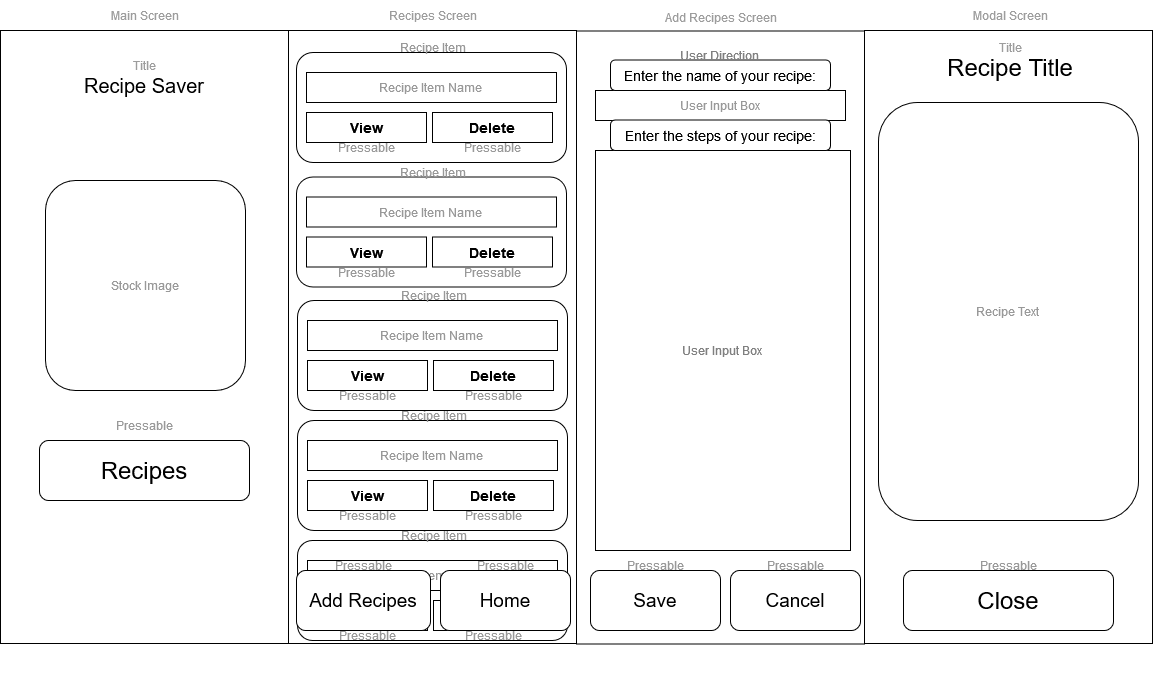

The diagram above was exported from draw.io. Its source (the exported page's mxGraphModel, read from the mxfile embedded in the PNG):
<mxGraphModel dx="2060" dy="1753" grid="1" gridSize="10" guides="1" tooltips="1" connect="1" arrows="1" fold="1" page="1" pageScale="1" pageWidth="288" pageHeight="613" math="0" shadow="0">
  <root>
    <mxCell id="0" />
    <mxCell id="1" parent="0" />
    <mxCell id="ljbNDEaFLBN_aUnEY3M4-19" value="" style="rounded=0;whiteSpace=wrap;html=1;" parent="1" vertex="1">
      <mxGeometry width="288" height="613" as="geometry" />
    </mxCell>
    <mxCell id="JWv2VIk5yocteebeuqQv-3" value="&lt;div&gt;&lt;font size=&quot;3&quot;&gt;Recipe Saver&lt;/font&gt;&lt;/div&gt;" style="text;html=1;strokeColor=none;fillColor=none;align=center;verticalAlign=middle;whiteSpace=wrap;rounded=0;" parent="1" vertex="1">
      <mxGeometry x="29" y="20" width="230" height="70" as="geometry" />
    </mxCell>
    <mxCell id="JWv2VIk5yocteebeuqQv-4" value="&lt;div&gt;Title&lt;/div&gt;" style="text;html=1;strokeColor=none;fillColor=none;align=center;verticalAlign=middle;whiteSpace=wrap;rounded=0;fontColor=#9d9d9d;" parent="1" vertex="1">
      <mxGeometry x="114" y="20" width="60" height="30" as="geometry" />
    </mxCell>
    <mxCell id="ljbNDEaFLBN_aUnEY3M4-2" value="Main Screen" style="text;html=1;align=center;verticalAlign=middle;resizable=0;points=[];autosize=1;strokeColor=none;fillColor=none;fontColor=#9d9d9d;" parent="1" vertex="1">
      <mxGeometry x="99" y="-30" width="90" height="30" as="geometry" />
    </mxCell>
    <mxCell id="iSeOD7nYsbrUqxFumYwm-2" value="&lt;font color=&quot;#999999&quot;&gt;Stock Image&lt;br&gt;&lt;/font&gt;" style="rounded=1;whiteSpace=wrap;html=1;movable=1;resizable=1;rotatable=1;deletable=1;editable=1;locked=0;connectable=1;" parent="1" vertex="1">
      <mxGeometry x="45" y="150" width="200" height="210" as="geometry" />
    </mxCell>
    <mxCell id="e3CcIe2l2SvnWR10ASrb-8" value="&lt;font style=&quot;font-size: 24px;&quot;&gt;Recipes&lt;/font&gt;" style="rounded=1;whiteSpace=wrap;html=1;" parent="1" vertex="1">
      <mxGeometry x="39" y="410" width="210" height="60" as="geometry" />
    </mxCell>
    <mxCell id="e3CcIe2l2SvnWR10ASrb-9" value="Pressable" style="text;html=1;strokeColor=none;fillColor=none;align=center;verticalAlign=middle;whiteSpace=wrap;rounded=0;fontColor=#999999;" parent="1" vertex="1">
      <mxGeometry x="114" y="380" width="60" height="30" as="geometry" />
    </mxCell>
    <mxCell id="e3CcIe2l2SvnWR10ASrb-7" style="edgeStyle=orthogonalEdgeStyle;rounded=0;orthogonalLoop=1;jettySize=auto;html=1;exitX=0.5;exitY=1;exitDx=0;exitDy=0;" parent="1" edge="1">
      <mxGeometry relative="1" as="geometry">
        <mxPoint x="144" y="377" as="sourcePoint" />
        <mxPoint x="144" y="377" as="targetPoint" />
      </mxGeometry>
    </mxCell>
    <mxCell id="e3CcIe2l2SvnWR10ASrb-12" value="" style="rounded=0;whiteSpace=wrap;html=1;" parent="1" vertex="1">
      <mxGeometry x="288" width="288" height="613" as="geometry" />
    </mxCell>
    <mxCell id="HmxxbMFAQfNcp6rFiAPi-42" value="" style="group" vertex="1" connectable="0" parent="1">
      <mxGeometry x="297" y="490" width="270" height="180" as="geometry" />
    </mxCell>
    <mxCell id="HmxxbMFAQfNcp6rFiAPi-43" value="" style="rounded=1;whiteSpace=wrap;html=1;" vertex="1" parent="HmxxbMFAQfNcp6rFiAPi-42">
      <mxGeometry y="20" width="270" height="100" as="geometry" />
    </mxCell>
    <mxCell id="HmxxbMFAQfNcp6rFiAPi-44" value="&lt;font style=&quot;font-size: 14px;&quot;&gt;&lt;b&gt;View&lt;/b&gt;&lt;/font&gt;" style="rounded=0;whiteSpace=wrap;html=1;" vertex="1" parent="HmxxbMFAQfNcp6rFiAPi-42">
      <mxGeometry x="10" y="80" width="120" height="30" as="geometry" />
    </mxCell>
    <mxCell id="HmxxbMFAQfNcp6rFiAPi-45" value="&lt;font color=&quot;#999999&quot;&gt;Recipe Item Name&lt;br&gt;&lt;/font&gt;" style="rounded=0;whiteSpace=wrap;html=1;" vertex="1" parent="HmxxbMFAQfNcp6rFiAPi-42">
      <mxGeometry x="10" y="40" width="250" height="30" as="geometry" />
    </mxCell>
    <mxCell id="HmxxbMFAQfNcp6rFiAPi-46" value="Recipe Item" style="text;html=1;strokeColor=none;fillColor=none;align=center;verticalAlign=middle;whiteSpace=wrap;rounded=0;fontColor=#999999;" vertex="1" parent="HmxxbMFAQfNcp6rFiAPi-42">
      <mxGeometry x="99" width="75" height="30" as="geometry" />
    </mxCell>
    <mxCell id="HmxxbMFAQfNcp6rFiAPi-47" value="&lt;b&gt;&lt;font style=&quot;font-size: 14px;&quot;&gt;Delete&lt;/font&gt;&lt;/b&gt;" style="rounded=0;whiteSpace=wrap;html=1;" vertex="1" parent="HmxxbMFAQfNcp6rFiAPi-42">
      <mxGeometry x="136" y="80" width="120" height="30" as="geometry" />
    </mxCell>
    <mxCell id="HmxxbMFAQfNcp6rFiAPi-48" value="Pressable" style="text;html=1;strokeColor=none;fillColor=none;align=center;verticalAlign=middle;whiteSpace=wrap;rounded=0;fontColor=#999999;" vertex="1" parent="HmxxbMFAQfNcp6rFiAPi-42">
      <mxGeometry x="40" y="100" width="60" height="30" as="geometry" />
    </mxCell>
    <mxCell id="HmxxbMFAQfNcp6rFiAPi-49" value="Pressable" style="text;html=1;strokeColor=none;fillColor=none;align=center;verticalAlign=middle;whiteSpace=wrap;rounded=0;fontColor=#999999;" vertex="1" parent="HmxxbMFAQfNcp6rFiAPi-42">
      <mxGeometry x="166" y="100" width="60" height="30" as="geometry" />
    </mxCell>
    <mxCell id="e3CcIe2l2SvnWR10ASrb-13" value="Recipes Screen" style="text;html=1;align=center;verticalAlign=middle;resizable=0;points=[];autosize=1;strokeColor=none;fillColor=none;fontColor=#9d9d9d;" parent="1" vertex="1">
      <mxGeometry x="377" y="-30" width="110" height="30" as="geometry" />
    </mxCell>
    <mxCell id="e3CcIe2l2SvnWR10ASrb-21" value="" style="group" parent="1" vertex="1" connectable="0">
      <mxGeometry x="296" y="2" width="270" height="180" as="geometry" />
    </mxCell>
    <mxCell id="e3CcIe2l2SvnWR10ASrb-19" value="" style="rounded=1;whiteSpace=wrap;html=1;" parent="e3CcIe2l2SvnWR10ASrb-21" vertex="1">
      <mxGeometry y="20" width="270" height="110" as="geometry" />
    </mxCell>
    <mxCell id="e3CcIe2l2SvnWR10ASrb-17" value="&lt;font style=&quot;font-size: 14px;&quot;&gt;&lt;b&gt;View&lt;/b&gt;&lt;/font&gt;" style="rounded=0;whiteSpace=wrap;html=1;" parent="e3CcIe2l2SvnWR10ASrb-21" vertex="1">
      <mxGeometry x="10" y="80" width="120" height="30" as="geometry" />
    </mxCell>
    <mxCell id="e3CcIe2l2SvnWR10ASrb-18" value="&lt;font color=&quot;#999999&quot;&gt;Recipe Item Name&lt;br&gt;&lt;/font&gt;" style="rounded=0;whiteSpace=wrap;html=1;" parent="e3CcIe2l2SvnWR10ASrb-21" vertex="1">
      <mxGeometry x="10" y="40" width="250" height="30" as="geometry" />
    </mxCell>
    <mxCell id="e3CcIe2l2SvnWR10ASrb-20" value="Recipe Item" style="text;html=1;strokeColor=none;fillColor=none;align=center;verticalAlign=middle;whiteSpace=wrap;rounded=0;fontColor=#999999;" parent="e3CcIe2l2SvnWR10ASrb-21" vertex="1">
      <mxGeometry x="99" width="75" height="30" as="geometry" />
    </mxCell>
    <mxCell id="HmxxbMFAQfNcp6rFiAPi-8" value="&lt;b&gt;&lt;font style=&quot;font-size: 14px;&quot;&gt;Delete&lt;/font&gt;&lt;/b&gt;" style="rounded=0;whiteSpace=wrap;html=1;" vertex="1" parent="e3CcIe2l2SvnWR10ASrb-21">
      <mxGeometry x="136" y="80" width="120" height="30" as="geometry" />
    </mxCell>
    <mxCell id="HmxxbMFAQfNcp6rFiAPi-16" value="Pressable" style="text;html=1;strokeColor=none;fillColor=none;align=center;verticalAlign=middle;whiteSpace=wrap;rounded=0;fontColor=#999999;" vertex="1" parent="e3CcIe2l2SvnWR10ASrb-21">
      <mxGeometry x="40" y="100" width="60" height="30" as="geometry" />
    </mxCell>
    <mxCell id="HmxxbMFAQfNcp6rFiAPi-17" value="Pressable" style="text;html=1;strokeColor=none;fillColor=none;align=center;verticalAlign=middle;whiteSpace=wrap;rounded=0;fontColor=#999999;" vertex="1" parent="e3CcIe2l2SvnWR10ASrb-21">
      <mxGeometry x="166" y="100" width="60" height="30" as="geometry" />
    </mxCell>
    <mxCell id="HmxxbMFAQfNcp6rFiAPi-1" value="" style="rounded=0;whiteSpace=wrap;html=1;" vertex="1" parent="1">
      <mxGeometry x="576" y="0.5" width="288" height="613" as="geometry" />
    </mxCell>
    <mxCell id="HmxxbMFAQfNcp6rFiAPi-2" value="" style="rounded=0;whiteSpace=wrap;html=1;" vertex="1" parent="1">
      <mxGeometry x="864" width="288" height="613" as="geometry" />
    </mxCell>
    <mxCell id="HmxxbMFAQfNcp6rFiAPi-3" value="Modal Screen" style="text;html=1;align=center;verticalAlign=middle;resizable=0;points=[];autosize=1;strokeColor=none;fillColor=none;fontColor=#9d9d9d;" vertex="1" parent="1">
      <mxGeometry x="960" y="-30" width="100" height="30" as="geometry" />
    </mxCell>
    <mxCell id="HmxxbMFAQfNcp6rFiAPi-4" value="Add Recipes Screen" style="text;html=1;align=center;verticalAlign=middle;resizable=0;points=[];autosize=1;strokeColor=none;fillColor=none;fontColor=#9d9d9d;" vertex="1" parent="1">
      <mxGeometry x="650" y="-28" width="140" height="30" as="geometry" />
    </mxCell>
    <mxCell id="HmxxbMFAQfNcp6rFiAPi-11" value="Add Recipes" style="rounded=1;whiteSpace=wrap;html=1;fontSize=19;" vertex="1" parent="1">
      <mxGeometry x="296" y="540" width="134" height="60" as="geometry" />
    </mxCell>
    <mxCell id="HmxxbMFAQfNcp6rFiAPi-12" value="Home" style="rounded=1;whiteSpace=wrap;html=1;fontSize=19;" vertex="1" parent="1">
      <mxGeometry x="440" y="540" width="130" height="60" as="geometry" />
    </mxCell>
    <mxCell id="HmxxbMFAQfNcp6rFiAPi-14" value="Pressable" style="text;html=1;strokeColor=none;fillColor=none;align=center;verticalAlign=middle;whiteSpace=wrap;rounded=0;fontColor=#999999;" vertex="1" parent="1">
      <mxGeometry x="333" y="520" width="60" height="30" as="geometry" />
    </mxCell>
    <mxCell id="HmxxbMFAQfNcp6rFiAPi-15" value="Pressable" style="text;html=1;strokeColor=none;fillColor=none;align=center;verticalAlign=middle;whiteSpace=wrap;rounded=0;fontColor=#999999;" vertex="1" parent="1">
      <mxGeometry x="475" y="520" width="60" height="30" as="geometry" />
    </mxCell>
    <mxCell id="HmxxbMFAQfNcp6rFiAPi-18" value="" style="group" vertex="1" connectable="0" parent="1">
      <mxGeometry x="296" y="126.5" width="270" height="180" as="geometry" />
    </mxCell>
    <mxCell id="HmxxbMFAQfNcp6rFiAPi-19" value="" style="rounded=1;whiteSpace=wrap;html=1;" vertex="1" parent="HmxxbMFAQfNcp6rFiAPi-18">
      <mxGeometry y="20" width="270" height="110" as="geometry" />
    </mxCell>
    <mxCell id="HmxxbMFAQfNcp6rFiAPi-20" value="&lt;font style=&quot;font-size: 14px;&quot;&gt;&lt;b&gt;View&lt;/b&gt;&lt;/font&gt;" style="rounded=0;whiteSpace=wrap;html=1;" vertex="1" parent="HmxxbMFAQfNcp6rFiAPi-18">
      <mxGeometry x="10" y="80" width="120" height="30" as="geometry" />
    </mxCell>
    <mxCell id="HmxxbMFAQfNcp6rFiAPi-21" value="&lt;font color=&quot;#999999&quot;&gt;Recipe Item Name&lt;br&gt;&lt;/font&gt;" style="rounded=0;whiteSpace=wrap;html=1;" vertex="1" parent="HmxxbMFAQfNcp6rFiAPi-18">
      <mxGeometry x="10" y="40" width="250" height="30" as="geometry" />
    </mxCell>
    <mxCell id="HmxxbMFAQfNcp6rFiAPi-22" value="Recipe Item" style="text;html=1;strokeColor=none;fillColor=none;align=center;verticalAlign=middle;whiteSpace=wrap;rounded=0;fontColor=#999999;" vertex="1" parent="HmxxbMFAQfNcp6rFiAPi-18">
      <mxGeometry x="99" width="75" height="30" as="geometry" />
    </mxCell>
    <mxCell id="HmxxbMFAQfNcp6rFiAPi-23" value="&lt;b&gt;&lt;font style=&quot;font-size: 14px;&quot;&gt;Delete&lt;/font&gt;&lt;/b&gt;" style="rounded=0;whiteSpace=wrap;html=1;" vertex="1" parent="HmxxbMFAQfNcp6rFiAPi-18">
      <mxGeometry x="136" y="80" width="120" height="30" as="geometry" />
    </mxCell>
    <mxCell id="HmxxbMFAQfNcp6rFiAPi-24" value="Pressable" style="text;html=1;strokeColor=none;fillColor=none;align=center;verticalAlign=middle;whiteSpace=wrap;rounded=0;fontColor=#999999;" vertex="1" parent="HmxxbMFAQfNcp6rFiAPi-18">
      <mxGeometry x="40" y="100" width="60" height="30" as="geometry" />
    </mxCell>
    <mxCell id="HmxxbMFAQfNcp6rFiAPi-25" value="Pressable" style="text;html=1;strokeColor=none;fillColor=none;align=center;verticalAlign=middle;whiteSpace=wrap;rounded=0;fontColor=#999999;" vertex="1" parent="HmxxbMFAQfNcp6rFiAPi-18">
      <mxGeometry x="166" y="100" width="60" height="30" as="geometry" />
    </mxCell>
    <mxCell id="HmxxbMFAQfNcp6rFiAPi-26" value="" style="group" vertex="1" connectable="0" parent="1">
      <mxGeometry x="297" y="250" width="270" height="180" as="geometry" />
    </mxCell>
    <mxCell id="HmxxbMFAQfNcp6rFiAPi-27" value="" style="rounded=1;whiteSpace=wrap;html=1;" vertex="1" parent="HmxxbMFAQfNcp6rFiAPi-26">
      <mxGeometry y="20" width="270" height="110" as="geometry" />
    </mxCell>
    <mxCell id="HmxxbMFAQfNcp6rFiAPi-28" value="&lt;font style=&quot;font-size: 14px;&quot;&gt;&lt;b&gt;View&lt;/b&gt;&lt;/font&gt;" style="rounded=0;whiteSpace=wrap;html=1;" vertex="1" parent="HmxxbMFAQfNcp6rFiAPi-26">
      <mxGeometry x="10" y="80" width="120" height="30" as="geometry" />
    </mxCell>
    <mxCell id="HmxxbMFAQfNcp6rFiAPi-29" value="&lt;font color=&quot;#999999&quot;&gt;Recipe Item Name&lt;br&gt;&lt;/font&gt;" style="rounded=0;whiteSpace=wrap;html=1;" vertex="1" parent="HmxxbMFAQfNcp6rFiAPi-26">
      <mxGeometry x="10" y="40" width="250" height="30" as="geometry" />
    </mxCell>
    <mxCell id="HmxxbMFAQfNcp6rFiAPi-30" value="Recipe Item" style="text;html=1;strokeColor=none;fillColor=none;align=center;verticalAlign=middle;whiteSpace=wrap;rounded=0;fontColor=#999999;" vertex="1" parent="HmxxbMFAQfNcp6rFiAPi-26">
      <mxGeometry x="99" width="75" height="30" as="geometry" />
    </mxCell>
    <mxCell id="HmxxbMFAQfNcp6rFiAPi-31" value="&lt;b&gt;&lt;font style=&quot;font-size: 14px;&quot;&gt;Delete&lt;/font&gt;&lt;/b&gt;" style="rounded=0;whiteSpace=wrap;html=1;" vertex="1" parent="HmxxbMFAQfNcp6rFiAPi-26">
      <mxGeometry x="136" y="80" width="120" height="30" as="geometry" />
    </mxCell>
    <mxCell id="HmxxbMFAQfNcp6rFiAPi-32" value="Pressable" style="text;html=1;strokeColor=none;fillColor=none;align=center;verticalAlign=middle;whiteSpace=wrap;rounded=0;fontColor=#999999;" vertex="1" parent="HmxxbMFAQfNcp6rFiAPi-26">
      <mxGeometry x="40" y="100" width="60" height="30" as="geometry" />
    </mxCell>
    <mxCell id="HmxxbMFAQfNcp6rFiAPi-33" value="Pressable" style="text;html=1;strokeColor=none;fillColor=none;align=center;verticalAlign=middle;whiteSpace=wrap;rounded=0;fontColor=#999999;" vertex="1" parent="HmxxbMFAQfNcp6rFiAPi-26">
      <mxGeometry x="166" y="100" width="60" height="30" as="geometry" />
    </mxCell>
    <mxCell id="HmxxbMFAQfNcp6rFiAPi-34" value="" style="group" vertex="1" connectable="0" parent="1">
      <mxGeometry x="297" y="370" width="270" height="180" as="geometry" />
    </mxCell>
    <mxCell id="HmxxbMFAQfNcp6rFiAPi-35" value="" style="rounded=1;whiteSpace=wrap;html=1;" vertex="1" parent="HmxxbMFAQfNcp6rFiAPi-34">
      <mxGeometry y="20" width="270" height="110" as="geometry" />
    </mxCell>
    <mxCell id="HmxxbMFAQfNcp6rFiAPi-36" value="&lt;font style=&quot;font-size: 14px;&quot;&gt;&lt;b&gt;View&lt;/b&gt;&lt;/font&gt;" style="rounded=0;whiteSpace=wrap;html=1;" vertex="1" parent="HmxxbMFAQfNcp6rFiAPi-34">
      <mxGeometry x="10" y="80" width="120" height="30" as="geometry" />
    </mxCell>
    <mxCell id="HmxxbMFAQfNcp6rFiAPi-37" value="&lt;font color=&quot;#999999&quot;&gt;Recipe Item Name&lt;br&gt;&lt;/font&gt;" style="rounded=0;whiteSpace=wrap;html=1;" vertex="1" parent="HmxxbMFAQfNcp6rFiAPi-34">
      <mxGeometry x="10" y="40" width="250" height="30" as="geometry" />
    </mxCell>
    <mxCell id="HmxxbMFAQfNcp6rFiAPi-38" value="Recipe Item" style="text;html=1;strokeColor=none;fillColor=none;align=center;verticalAlign=middle;whiteSpace=wrap;rounded=0;fontColor=#999999;" vertex="1" parent="HmxxbMFAQfNcp6rFiAPi-34">
      <mxGeometry x="99" width="75" height="30" as="geometry" />
    </mxCell>
    <mxCell id="HmxxbMFAQfNcp6rFiAPi-39" value="&lt;b&gt;&lt;font style=&quot;font-size: 14px;&quot;&gt;Delete&lt;/font&gt;&lt;/b&gt;" style="rounded=0;whiteSpace=wrap;html=1;" vertex="1" parent="HmxxbMFAQfNcp6rFiAPi-34">
      <mxGeometry x="136" y="80" width="120" height="30" as="geometry" />
    </mxCell>
    <mxCell id="HmxxbMFAQfNcp6rFiAPi-40" value="Pressable" style="text;html=1;strokeColor=none;fillColor=none;align=center;verticalAlign=middle;whiteSpace=wrap;rounded=0;fontColor=#999999;" vertex="1" parent="HmxxbMFAQfNcp6rFiAPi-34">
      <mxGeometry x="40" y="100" width="60" height="30" as="geometry" />
    </mxCell>
    <mxCell id="HmxxbMFAQfNcp6rFiAPi-41" value="Pressable" style="text;html=1;strokeColor=none;fillColor=none;align=center;verticalAlign=middle;whiteSpace=wrap;rounded=0;fontColor=#999999;" vertex="1" parent="HmxxbMFAQfNcp6rFiAPi-34">
      <mxGeometry x="166" y="100" width="60" height="30" as="geometry" />
    </mxCell>
    <mxCell id="HmxxbMFAQfNcp6rFiAPi-50" value="&lt;font style=&quot;font-size: 24px;&quot;&gt;Recipe Title&lt;/font&gt;" style="text;html=1;strokeColor=none;fillColor=none;align=center;verticalAlign=middle;whiteSpace=wrap;rounded=0;" vertex="1" parent="1">
      <mxGeometry x="895" y="2" width="230" height="70" as="geometry" />
    </mxCell>
    <mxCell id="HmxxbMFAQfNcp6rFiAPi-51" value="&lt;div&gt;Title&lt;/div&gt;" style="text;html=1;strokeColor=none;fillColor=none;align=center;verticalAlign=middle;whiteSpace=wrap;rounded=0;fontColor=#9d9d9d;" vertex="1" parent="1">
      <mxGeometry x="980" y="2" width="60" height="30" as="geometry" />
    </mxCell>
    <mxCell id="HmxxbMFAQfNcp6rFiAPi-52" value="&lt;font style=&quot;font-size: 24px;&quot;&gt;Close&lt;/font&gt;" style="rounded=1;whiteSpace=wrap;html=1;" vertex="1" parent="1">
      <mxGeometry x="903" y="540" width="210" height="60" as="geometry" />
    </mxCell>
    <mxCell id="HmxxbMFAQfNcp6rFiAPi-53" value="&lt;font color=&quot;#999999&quot;&gt;Recipe Text&lt;br&gt;&lt;/font&gt;" style="rounded=1;whiteSpace=wrap;html=1;movable=1;resizable=1;rotatable=1;deletable=1;editable=1;locked=0;connectable=1;" vertex="1" parent="1">
      <mxGeometry x="878" y="72" width="260" height="418" as="geometry" />
    </mxCell>
    <mxCell id="HmxxbMFAQfNcp6rFiAPi-54" value="Cancel" style="rounded=1;whiteSpace=wrap;html=1;fontSize=19;" vertex="1" parent="1">
      <mxGeometry x="730" y="540" width="130" height="60" as="geometry" />
    </mxCell>
    <mxCell id="HmxxbMFAQfNcp6rFiAPi-55" value="Save" style="rounded=1;whiteSpace=wrap;html=1;fontSize=19;" vertex="1" parent="1">
      <mxGeometry x="590" y="540" width="130" height="60" as="geometry" />
    </mxCell>
    <mxCell id="HmxxbMFAQfNcp6rFiAPi-64" value="&lt;font color=&quot;#999999&quot;&gt;User Input Box&lt;br&gt;&lt;/font&gt;" style="rounded=0;whiteSpace=wrap;html=1;" vertex="1" parent="1">
      <mxGeometry x="595" y="60" width="250" height="30" as="geometry" />
    </mxCell>
    <mxCell id="HmxxbMFAQfNcp6rFiAPi-65" value="&lt;font style=&quot;font-size: 14px;&quot;&gt;Enter the name of your recipe:&lt;br&gt;&lt;/font&gt;" style="rounded=1;whiteSpace=wrap;html=1;" vertex="1" parent="1">
      <mxGeometry x="610" y="29.5" width="220" height="30.5" as="geometry" />
    </mxCell>
    <mxCell id="HmxxbMFAQfNcp6rFiAPi-67" value="&lt;font color=&quot;#808080&quot;&gt;User Direction&lt;br&gt;&lt;/font&gt;" style="text;html=1;strokeColor=none;fillColor=none;align=center;verticalAlign=middle;whiteSpace=wrap;rounded=0;" vertex="1" parent="1">
      <mxGeometry x="675" y="10" width="90" height="30" as="geometry" />
    </mxCell>
    <mxCell id="HmxxbMFAQfNcp6rFiAPi-71" value="&lt;font color=&quot;#808080&quot;&gt;User Input Box&lt;br&gt;&lt;/font&gt;" style="rounded=0;whiteSpace=wrap;html=1;" vertex="1" parent="1">
      <mxGeometry x="595" y="120" width="255" height="400" as="geometry" />
    </mxCell>
    <mxCell id="HmxxbMFAQfNcp6rFiAPi-72" value="&lt;font style=&quot;font-size: 14px;&quot;&gt;Enter the steps of your recipe:&lt;/font&gt;" style="rounded=1;whiteSpace=wrap;html=1;" vertex="1" parent="1">
      <mxGeometry x="610" y="89.5" width="220" height="30.5" as="geometry" />
    </mxCell>
    <mxCell id="HmxxbMFAQfNcp6rFiAPi-73" value="Pressable" style="text;html=1;strokeColor=none;fillColor=none;align=center;verticalAlign=middle;whiteSpace=wrap;rounded=0;fontColor=#999999;" vertex="1" parent="1">
      <mxGeometry x="625" y="520" width="60" height="30" as="geometry" />
    </mxCell>
    <mxCell id="HmxxbMFAQfNcp6rFiAPi-74" value="Pressable" style="text;html=1;strokeColor=none;fillColor=none;align=center;verticalAlign=middle;whiteSpace=wrap;rounded=0;fontColor=#999999;" vertex="1" parent="1">
      <mxGeometry x="765" y="520" width="60" height="30" as="geometry" />
    </mxCell>
    <mxCell id="HmxxbMFAQfNcp6rFiAPi-75" value="Pressable" style="text;html=1;strokeColor=none;fillColor=none;align=center;verticalAlign=middle;whiteSpace=wrap;rounded=0;fontColor=#999999;" vertex="1" parent="1">
      <mxGeometry x="978" y="520" width="60" height="30" as="geometry" />
    </mxCell>
  </root>
</mxGraphModel>